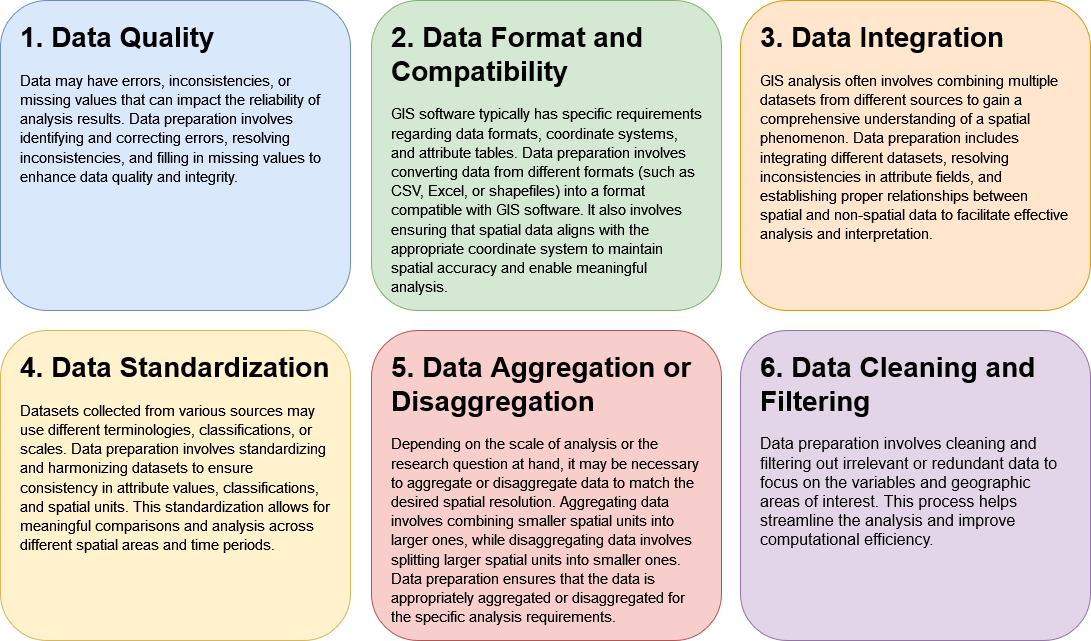

The diagram above was exported from draw.io. Its source (the exported page's mxGraphModel, read from the mxfile embedded in the PNG):
<mxGraphModel dx="1727" dy="1528" grid="1" gridSize="10" guides="1" tooltips="1" connect="1" arrows="1" fold="1" page="1" pageScale="1" pageWidth="4681" pageHeight="3300" math="0" shadow="0">
  <root>
    <mxCell id="0" />
    <mxCell id="1" parent="0" />
    <mxCell id="hkxG_CtUkYzyMIgJ9l2P-1" value="" style="rounded=1;whiteSpace=wrap;html=1;fillColor=#d5e8d4;strokeColor=#82b366;" vertex="1" parent="1">
      <mxGeometry x="981" y="890" width="350" height="310" as="geometry" />
    </mxCell>
    <mxCell id="hkxG_CtUkYzyMIgJ9l2P-3" value="&lt;h1&gt;&lt;font style=&quot;font-size: 28px;&quot;&gt;&lt;font style=&quot;font-size: 28px;&quot;&gt;2. Data Format and Compatibility&lt;/font&gt;&lt;/font&gt;&lt;/h1&gt;&lt;p style=&quot;font-size: 16px;&quot;&gt;&lt;font style=&quot;font-size: 16px;&quot;&gt;&lt;font style=&quot;font-size: 16px;&quot;&gt;&lt;font style=&quot;font-size: 15px;&quot;&gt;GIS software typically has specific requirements regarding data formats, coordinate systems, and attribute tables. Data preparation involves converting data from different formats (such as CSV, Excel, or shapefiles) into a format compatible with GIS software. It also involves ensuring that spatial data aligns with the appropriate coordinate system to maintain spatial accuracy and enable meaningful analysis.&lt;/font&gt;&lt;/font&gt;&lt;/font&gt;&lt;/p&gt;" style="text;html=1;strokeColor=none;fillColor=none;spacing=5;spacingTop=-20;whiteSpace=wrap;overflow=hidden;rounded=0;" vertex="1" parent="1">
      <mxGeometry x="996" y="905" width="320" height="280" as="geometry" />
    </mxCell>
    <mxCell id="hkxG_CtUkYzyMIgJ9l2P-4" value="" style="rounded=1;whiteSpace=wrap;html=1;fillColor=#dae8fc;strokeColor=#6c8ebf;" vertex="1" parent="1">
      <mxGeometry x="610" y="890" width="350" height="310" as="geometry" />
    </mxCell>
    <mxCell id="hkxG_CtUkYzyMIgJ9l2P-5" value="&lt;h1&gt;&lt;font style=&quot;font-size: 28px;&quot;&gt;&lt;font style=&quot;font-size: 28px;&quot;&gt;1. Data Quality&lt;br&gt;&lt;/font&gt;&lt;/font&gt;&lt;/h1&gt;&lt;p style=&quot;font-size: 16px;&quot;&gt;&lt;font style=&quot;font-size: 16px;&quot;&gt;&lt;font style=&quot;font-size: 16px;&quot;&gt;&lt;font style=&quot;font-size: 15px;&quot;&gt;Data may have errors, inconsistencies, or missing values that can impact the reliability of analysis results. Data preparation involves identifying and correcting errors, resolving inconsistencies, and filling in missing values to enhance data quality and integrity.&lt;/font&gt;&lt;/font&gt;&lt;/font&gt;&lt;/p&gt;" style="text;html=1;strokeColor=none;fillColor=none;spacing=5;spacingTop=-20;whiteSpace=wrap;overflow=hidden;rounded=0;" vertex="1" parent="1">
      <mxGeometry x="625" y="905" width="320" height="280" as="geometry" />
    </mxCell>
    <mxCell id="hkxG_CtUkYzyMIgJ9l2P-6" value="" style="rounded=1;whiteSpace=wrap;html=1;fillColor=#ffe6cc;strokeColor=#d79b00;" vertex="1" parent="1">
      <mxGeometry x="1350" y="890" width="350" height="310" as="geometry" />
    </mxCell>
    <mxCell id="hkxG_CtUkYzyMIgJ9l2P-7" value="&lt;h1&gt;&lt;font style=&quot;font-size: 28px;&quot;&gt;&lt;font style=&quot;font-size: 28px;&quot;&gt;3. Data Integration&lt;br&gt;&lt;/font&gt;&lt;/font&gt;&lt;/h1&gt;&lt;p style=&quot;font-size: 16px;&quot;&gt;&lt;font style=&quot;font-size: 16px;&quot;&gt;&lt;font style=&quot;font-size: 16px;&quot;&gt;&lt;font style=&quot;font-size: 15px;&quot;&gt;GIS analysis often involves combining multiple datasets from different sources to gain a comprehensive understanding of a spatial phenomenon. Data preparation includes integrating different datasets, resolving inconsistencies in attribute fields, and establishing proper relationships between spatial and non-spatial data to facilitate effective analysis and interpretation.&lt;/font&gt;&lt;/font&gt;&lt;/font&gt;&lt;/p&gt;" style="text;html=1;strokeColor=none;fillColor=none;spacing=5;spacingTop=-20;whiteSpace=wrap;overflow=hidden;rounded=0;" vertex="1" parent="1">
      <mxGeometry x="1365" y="905" width="320" height="280" as="geometry" />
    </mxCell>
    <mxCell id="hkxG_CtUkYzyMIgJ9l2P-8" value="" style="rounded=1;whiteSpace=wrap;html=1;fillColor=#fff2cc;strokeColor=#d6b656;" vertex="1" parent="1">
      <mxGeometry x="610" y="1220" width="350" height="310" as="geometry" />
    </mxCell>
    <mxCell id="hkxG_CtUkYzyMIgJ9l2P-9" value="&lt;h1&gt;&lt;font style=&quot;font-size: 28px;&quot;&gt;&lt;font style=&quot;font-size: 28px;&quot;&gt;4. Data Standardization&lt;br&gt;&lt;/font&gt;&lt;/font&gt;&lt;/h1&gt;&lt;p style=&quot;font-size: 16px;&quot;&gt;&lt;font style=&quot;font-size: 16px;&quot;&gt;&lt;font style=&quot;font-size: 16px;&quot;&gt;&lt;font style=&quot;font-size: 15px;&quot;&gt;Datasets collected from various sources may use different terminologies, classifications, or scales. Data preparation involves standardizing and harmonizing datasets to ensure consistency in attribute values, classifications, and spatial units. This standardization allows for meaningful comparisons and analysis across different spatial areas and time periods.&lt;/font&gt;&lt;/font&gt;&lt;/font&gt;&lt;/p&gt;" style="text;html=1;strokeColor=none;fillColor=none;spacing=5;spacingTop=-20;whiteSpace=wrap;overflow=hidden;rounded=0;" vertex="1" parent="1">
      <mxGeometry x="625" y="1235" width="320" height="280" as="geometry" />
    </mxCell>
    <mxCell id="hkxG_CtUkYzyMIgJ9l2P-10" value="" style="rounded=1;whiteSpace=wrap;html=1;fillColor=#f8cecc;strokeColor=#b85450;" vertex="1" parent="1">
      <mxGeometry x="981" y="1220" width="350" height="310" as="geometry" />
    </mxCell>
    <mxCell id="hkxG_CtUkYzyMIgJ9l2P-11" value="&lt;h1&gt;&lt;font style=&quot;font-size: 28px;&quot;&gt;&lt;font style=&quot;font-size: 28px;&quot;&gt;5. Data Aggregation or Disaggregation&lt;br&gt;&lt;/font&gt;&lt;/font&gt;&lt;/h1&gt;&lt;p style=&quot;font-size: 16px;&quot;&gt;&lt;font style=&quot;font-size: 16px;&quot;&gt;&lt;font style=&quot;font-size: 16px;&quot;&gt;&lt;font style=&quot;font-size: 15px;&quot;&gt;Depending on the scale of analysis or the research question at hand, it may be necessary to aggregate or disaggregate data to match the desired spatial resolution. Aggregating data involves combining smaller spatial units into larger ones, while disaggregating data involves splitting larger spatial units into smaller ones. Data preparation ensures that the data is appropriately aggregated or disaggregated for the specific analysis requirements.&lt;/font&gt;&lt;/font&gt;&lt;/font&gt;&lt;/p&gt;" style="text;html=1;strokeColor=none;fillColor=none;spacing=5;spacingTop=-20;whiteSpace=wrap;overflow=hidden;rounded=0;" vertex="1" parent="1">
      <mxGeometry x="996" y="1235" width="320" height="280" as="geometry" />
    </mxCell>
    <mxCell id="hkxG_CtUkYzyMIgJ9l2P-12" value="" style="rounded=1;whiteSpace=wrap;html=1;fillColor=#e1d5e7;strokeColor=#9673a6;" vertex="1" parent="1">
      <mxGeometry x="1350" y="1220" width="350" height="310" as="geometry" />
    </mxCell>
    <mxCell id="hkxG_CtUkYzyMIgJ9l2P-13" value="&lt;h1&gt;&lt;font style=&quot;font-size: 28px;&quot;&gt;&lt;font style=&quot;font-size: 28px;&quot;&gt;6. Data Cleaning and Filtering&lt;br&gt;&lt;/font&gt;&lt;/font&gt;&lt;/h1&gt;&lt;p style=&quot;font-size: 16px;&quot;&gt;&lt;font style=&quot;font-size: 16px;&quot;&gt;&lt;font style=&quot;font-size: 16px;&quot;&gt;Data preparation involves cleaning and filtering out irrelevant or redundant data to focus on the variables and geographic areas of interest. This process helps streamline the analysis and improve computational efficiency.&lt;/font&gt;&lt;/font&gt;&lt;/p&gt;" style="text;html=1;strokeColor=none;fillColor=none;spacing=5;spacingTop=-20;whiteSpace=wrap;overflow=hidden;rounded=0;" vertex="1" parent="1">
      <mxGeometry x="1365" y="1235" width="320" height="280" as="geometry" />
    </mxCell>
  </root>
</mxGraphModel>